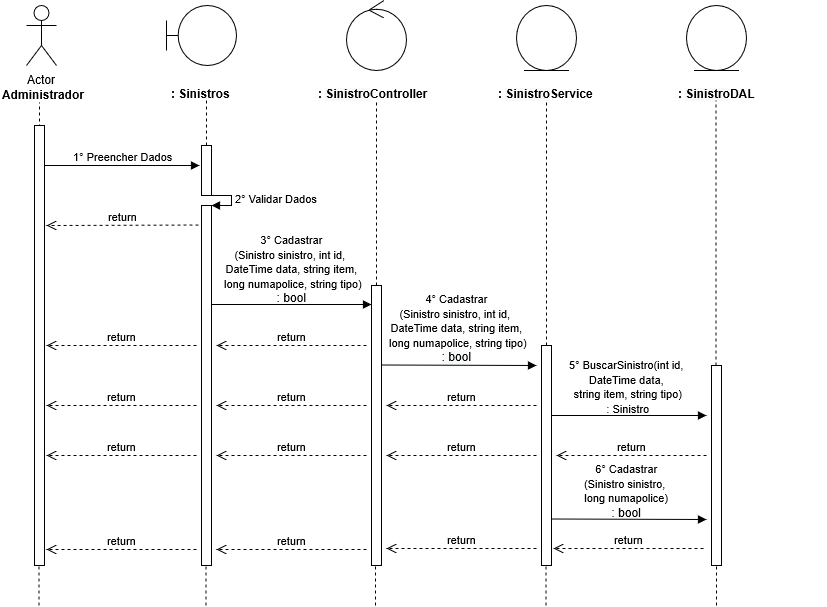

The diagram above was exported from draw.io. Its source (the exported page's mxGraphModel, read from the mxfile embedded in the PNG):
<mxGraphModel grid="1" shadow="0" math="0" pageHeight="1169" pageWidth="827" pageScale="1" page="1" fold="1" arrows="1" connect="1" tooltips="1" guides="1" gridSize="10" dy="599" dx="1038">
  <root>
    <mxCell id="0" />
    <mxCell id="1" parent="0" />
    <mxCell id="0rl8sCd2smoYntP0GRUY-1" value="Actor" parent="1" vertex="1" style="shape=umlActor;verticalLabelPosition=bottom;labelBackgroundColor=#ffffff;verticalAlign=top;html=1;">
      <mxGeometry as="geometry" height="60" width="30" y="40" x="120" />
    </mxCell>
    <mxCell id="0rl8sCd2smoYntP0GRUY-3" value="&lt;b&gt;Administrador&lt;/b&gt;" parent="1" vertex="1" style="text;html=1;resizable=0;points=[];autosize=1;align=left;verticalAlign=top;spacingTop=-4;">
      <mxGeometry as="geometry" height="20" width="100" y="120" x="94" />
    </mxCell>
    <mxCell id="0rl8sCd2smoYntP0GRUY-4" value="" parent="1" style="endArrow=none;dashed=1;html=1;entryX=0.511;entryY=1.25;entryDx=0;entryDy=0;entryPerimeter=0;" edge="1">
      <mxGeometry as="geometry" height="50" width="50" relative="1">
        <mxPoint as="sourcePoint" y="480" x="133" />
        <mxPoint as="targetPoint" y="137" x="132.99" />
      </mxGeometry>
    </mxCell>
    <mxCell id="0rl8sCd2smoYntP0GRUY-8" value="" parent="1" vertex="1" style="shape=umlBoundary;whiteSpace=wrap;html=1;">
      <mxGeometry as="geometry" height="60" width="70" y="40" x="260" />
    </mxCell>
    <mxCell id="0rl8sCd2smoYntP0GRUY-11" value="&lt;b&gt;: Sinistros&lt;/b&gt;" parent="1" vertex="1" style="text;html=1;">
      <mxGeometry as="geometry" height="30" width="150" y="115" x="263" />
    </mxCell>
    <mxCell id="0rl8sCd2smoYntP0GRUY-12" source="0rl8sCd2smoYntP0GRUY-24" value="" parent="1" style="endArrow=none;dashed=1;html=1;entryX=0.511;entryY=1.25;entryDx=0;entryDy=0;entryPerimeter=0;" edge="1">
      <mxGeometry as="geometry" height="50" width="50" relative="1">
        <mxPoint as="sourcePoint" y="480" x="300" />
        <mxPoint as="targetPoint" y="135" x="299.99" />
      </mxGeometry>
    </mxCell>
    <mxCell id="0rl8sCd2smoYntP0GRUY-13" value="" parent="1" vertex="1" style="ellipse;shape=umlControl;whiteSpace=wrap;html=1;">
      <mxGeometry as="geometry" height="70" width="60" y="35" x="440" />
    </mxCell>
    <mxCell id="0rl8sCd2smoYntP0GRUY-14" value="&lt;b&gt;: &lt;/b&gt;&lt;span style=&quot;display: inline ; float: none ; background-color: rgb(248 , 249 , 250) ; color: rgb(0 , 0 , 0) ; font-family: &amp;#34;helvetica&amp;#34; ; font-size: 12px ; font-style: normal ; font-variant: normal ; font-weight: 700 ; letter-spacing: normal ; text-align: left ; text-decoration: none ; text-indent: 0px ; text-transform: none ; white-space: nowrap ; word-spacing: 0px&quot;&gt;Sinistro&lt;/span&gt;&lt;b&gt;Controller&lt;/b&gt;" parent="1" vertex="1" style="text;html=1;">
      <mxGeometry as="geometry" height="30" width="150" y="115" x="410" />
    </mxCell>
    <mxCell id="0rl8sCd2smoYntP0GRUY-15" source="0rl8sCd2smoYntP0GRUY-33" value="" parent="1" style="endArrow=none;dashed=1;html=1;entryX=0.511;entryY=1.25;entryDx=0;entryDy=0;entryPerimeter=0;" edge="1">
      <mxGeometry as="geometry" height="50" width="50" relative="1">
        <mxPoint as="sourcePoint" y="480" x="470" />
        <mxPoint as="targetPoint" y="135" x="469.99" />
      </mxGeometry>
    </mxCell>
    <mxCell id="0rl8sCd2smoYntP0GRUY-16" value="" parent="1" vertex="1" style="ellipse;shape=umlEntity;whiteSpace=wrap;html=1;">
      <mxGeometry as="geometry" height="65" width="60" y="40" x="610" />
    </mxCell>
    <mxCell id="0rl8sCd2smoYntP0GRUY-17" value="&lt;b&gt;: &lt;/b&gt;&lt;span style=&quot;display: inline ; float: none ; background-color: rgb(248 , 249 , 250) ; color: rgb(0 , 0 , 0) ; font-family: &amp;#34;helvetica&amp;#34; ; font-size: 12px ; font-style: normal ; font-variant: normal ; font-weight: 700 ; letter-spacing: normal ; text-align: left ; text-decoration: none ; text-indent: 0px ; text-transform: none ; white-space: nowrap ; word-spacing: 0px&quot;&gt;Sinistro&lt;/span&gt;&lt;b&gt;Service&lt;/b&gt;" parent="1" vertex="1" style="text;html=1;">
      <mxGeometry as="geometry" height="30" width="150" y="115" x="590" />
    </mxCell>
    <mxCell id="0rl8sCd2smoYntP0GRUY-18" value="" parent="1" vertex="1" style="ellipse;shape=umlEntity;whiteSpace=wrap;html=1;">
      <mxGeometry as="geometry" height="65" width="60" y="40" x="780" />
    </mxCell>
    <mxCell id="0rl8sCd2smoYntP0GRUY-19" value="&lt;b&gt;: &lt;/b&gt;&lt;span style=&quot;display: inline ; float: none ; background-color: rgb(248 , 249 , 250) ; color: rgb(0 , 0 , 0) ; font-family: &amp;#34;helvetica&amp;#34; ; font-size: 12px ; font-style: normal ; font-variant: normal ; font-weight: 700 ; letter-spacing: normal ; text-align: left ; text-decoration: none ; text-indent: 0px ; text-transform: none ; white-space: nowrap ; word-spacing: 0px&quot;&gt;Sinistro&lt;/span&gt;&lt;b&gt;DAL&lt;/b&gt;" parent="1" vertex="1" style="text;html=1;">
      <mxGeometry as="geometry" height="30" width="150" y="115" x="770" />
    </mxCell>
    <mxCell id="0rl8sCd2smoYntP0GRUY-20" source="0rl8sCd2smoYntP0GRUY-40" value="" parent="1" style="endArrow=none;dashed=1;html=1;entryX=0.511;entryY=1.25;entryDx=0;entryDy=0;entryPerimeter=0;" edge="1">
      <mxGeometry as="geometry" height="50" width="50" relative="1">
        <mxPoint as="sourcePoint" y="479" x="640" />
        <mxPoint as="targetPoint" y="134" x="639.99" />
      </mxGeometry>
    </mxCell>
    <mxCell id="0rl8sCd2smoYntP0GRUY-21" source="0rl8sCd2smoYntP0GRUY-45" value="" parent="1" style="endArrow=none;dashed=1;html=1;entryX=0.511;entryY=1.25;entryDx=0;entryDy=0;entryPerimeter=0;" edge="1">
      <mxGeometry as="geometry" height="50" width="50" relative="1">
        <mxPoint as="sourcePoint" y="480" x="809.5" />
        <mxPoint as="targetPoint" y="135" x="809.49" />
      </mxGeometry>
    </mxCell>
    <mxCell id="0rl8sCd2smoYntP0GRUY-22" source="0rl8sCd2smoYntP0GRUY-37" value="1° Preencher Dados" parent="1" style="html=1;verticalAlign=bottom;endArrow=block;" edge="1">
      <mxGeometry as="geometry" width="80" relative="1">
        <mxPoint as="sourcePoint" y="200" x="133" />
        <mxPoint as="targetPoint" y="200" x="293" />
        <mxPoint as="offset" />
      </mxGeometry>
    </mxCell>
    <mxCell id="0rl8sCd2smoYntP0GRUY-24" value="" parent="1" vertex="1" style="html=1;points=[];perimeter=orthogonalPerimeter;">
      <mxGeometry as="geometry" height="50" width="10" y="180" x="295" />
    </mxCell>
    <mxCell id="0rl8sCd2smoYntP0GRUY-25" source="0rl8sCd2smoYntP0GRUY-26" value="" parent="1" style="endArrow=none;dashed=1;html=1;entryX=0.511;entryY=1.25;entryDx=0;entryDy=0;entryPerimeter=0;" edge="1" target="0rl8sCd2smoYntP0GRUY-24">
      <mxGeometry as="geometry" height="50" width="50" relative="1">
        <mxPoint as="sourcePoint" y="480" x="300" />
        <mxPoint as="targetPoint" y="135" x="299.99" />
      </mxGeometry>
    </mxCell>
    <mxCell id="0rl8sCd2smoYntP0GRUY-27" value="2° Validar Dados" parent="1" style="edgeStyle=orthogonalEdgeStyle;html=1;align=left;spacingLeft=2;endArrow=block;rounded=0;entryX=1;entryY=0;" edge="1" target="0rl8sCd2smoYntP0GRUY-26">
      <mxGeometry as="geometry" relative="1">
        <mxPoint as="sourcePoint" y="230" x="300" />
        <Array as="points">
          <mxPoint y="230" x="325" />
        </Array>
      </mxGeometry>
    </mxCell>
    <mxCell id="0rl8sCd2smoYntP0GRUY-26" value="" parent="1" vertex="1" style="html=1;points=[];perimeter=orthogonalPerimeter;">
      <mxGeometry as="geometry" height="360" width="10" y="240" x="295" />
    </mxCell>
    <mxCell id="0rl8sCd2smoYntP0GRUY-29" value="return" parent="1" style="html=1;verticalAlign=bottom;endArrow=open;dashed=1;endSize=8;" edge="1">
      <mxGeometry as="geometry" relative="1">
        <mxPoint as="sourcePoint" y="259.5" x="292" />
        <mxPoint as="targetPoint" y="260" x="140" />
      </mxGeometry>
    </mxCell>
    <mxCell id="0rl8sCd2smoYntP0GRUY-30" value="" parent="1" style="html=1;verticalAlign=bottom;endArrow=block;" edge="1">
      <mxGeometry as="geometry" width="80" relative="1">
        <mxPoint as="sourcePoint" y="339" x="305" />
        <mxPoint as="targetPoint" y="339" x="465" />
      </mxGeometry>
    </mxCell>
    <mxCell id="0rl8sCd2smoYntP0GRUY-31" value="&lt;span style=&quot;font-size: 11px&quot;&gt;3° Cadastrar&lt;br&gt;(Sinistro sinistro, int id,&amp;nbsp;&lt;br&gt;DateTime data, string item,&lt;br&gt;&amp;nbsp;long numapolice, string tipo)&lt;br&gt;&lt;/span&gt;: bool" parent="1" vertex="1" style="text;html=1;resizable=0;points=[];autosize=1;align=center;verticalAlign=top;spacingTop=-4;">
      <mxGeometry as="geometry" height="70" width="160" y="265" x="305" />
    </mxCell>
    <mxCell id="0rl8sCd2smoYntP0GRUY-33" value="" parent="1" vertex="1" style="html=1;points=[];perimeter=orthogonalPerimeter;">
      <mxGeometry as="geometry" height="280" width="10" y="320" x="465" />
    </mxCell>
    <mxCell id="0rl8sCd2smoYntP0GRUY-35" value="return" parent="1" style="html=1;verticalAlign=bottom;endArrow=open;dashed=1;endSize=8;" edge="1">
      <mxGeometry as="geometry" relative="1">
        <mxPoint as="sourcePoint" y="380" x="460" />
        <mxPoint as="targetPoint" y="380" x="310" />
      </mxGeometry>
    </mxCell>
    <mxCell id="0rl8sCd2smoYntP0GRUY-36" value="return" parent="1" style="html=1;verticalAlign=bottom;endArrow=open;dashed=1;endSize=8;" edge="1">
      <mxGeometry as="geometry" relative="1">
        <mxPoint as="sourcePoint" y="380" x="290" />
        <mxPoint as="targetPoint" y="380" x="140" />
      </mxGeometry>
    </mxCell>
    <mxCell id="0rl8sCd2smoYntP0GRUY-37" value="" parent="1" vertex="1" style="html=1;points=[];perimeter=orthogonalPerimeter;">
      <mxGeometry as="geometry" height="440" width="10" y="160" x="128" />
    </mxCell>
    <mxCell id="0rl8sCd2smoYntP0GRUY-39" value="" parent="1" style="html=1;verticalAlign=bottom;endArrow=block;" edge="1">
      <mxGeometry as="geometry" width="80" relative="1">
        <mxPoint as="sourcePoint" y="399.5" x="475" />
        <mxPoint as="targetPoint" y="400" x="630" />
      </mxGeometry>
    </mxCell>
    <mxCell id="0rl8sCd2smoYntP0GRUY-40" value="" parent="1" vertex="1" style="html=1;points=[];perimeter=orthogonalPerimeter;">
      <mxGeometry as="geometry" height="220" width="10" y="380" x="635" />
    </mxCell>
    <mxCell id="0rl8sCd2smoYntP0GRUY-42" value="return" parent="1" style="html=1;verticalAlign=bottom;endArrow=open;dashed=1;endSize=8;" edge="1">
      <mxGeometry as="geometry" relative="1">
        <mxPoint as="sourcePoint" y="440" x="630" />
        <mxPoint as="targetPoint" y="440" x="480" />
      </mxGeometry>
    </mxCell>
    <mxCell id="0rl8sCd2smoYntP0GRUY-43" value="return" parent="1" style="html=1;verticalAlign=bottom;endArrow=open;dashed=1;endSize=8;" edge="1">
      <mxGeometry as="geometry" relative="1">
        <mxPoint as="sourcePoint" y="440" x="460" />
        <mxPoint as="targetPoint" y="440" x="310" />
      </mxGeometry>
    </mxCell>
    <mxCell id="0rl8sCd2smoYntP0GRUY-44" value="return" parent="1" style="html=1;verticalAlign=bottom;endArrow=open;dashed=1;endSize=8;" edge="1">
      <mxGeometry as="geometry" relative="1">
        <mxPoint as="sourcePoint" y="440" x="290" />
        <mxPoint as="targetPoint" y="440" x="140" />
      </mxGeometry>
    </mxCell>
    <mxCell id="0rl8sCd2smoYntP0GRUY-45" value="" parent="1" vertex="1" style="html=1;points=[];perimeter=orthogonalPerimeter;">
      <mxGeometry as="geometry" height="200" width="10" y="400" x="805" />
    </mxCell>
    <mxCell id="0rl8sCd2smoYntP0GRUY-49" value="" parent="1" style="html=1;verticalAlign=bottom;endArrow=block;" edge="1">
      <mxGeometry as="geometry" width="80" relative="1">
        <mxPoint as="sourcePoint" y="450" x="645" />
        <mxPoint as="targetPoint" y="450" x="800" />
      </mxGeometry>
    </mxCell>
    <mxCell id="0rl8sCd2smoYntP0GRUY-50" value="return" parent="1" style="html=1;verticalAlign=bottom;endArrow=open;dashed=1;endSize=8;" edge="1">
      <mxGeometry as="geometry" relative="1">
        <mxPoint as="sourcePoint" y="490" x="800" />
        <mxPoint as="targetPoint" y="490" x="650" />
      </mxGeometry>
    </mxCell>
    <mxCell id="0rl8sCd2smoYntP0GRUY-51" value="return" parent="1" style="html=1;verticalAlign=bottom;endArrow=open;dashed=1;endSize=8;" edge="1">
      <mxGeometry as="geometry" relative="1">
        <mxPoint as="sourcePoint" y="490" x="630" />
        <mxPoint as="targetPoint" y="490" x="480" />
      </mxGeometry>
    </mxCell>
    <mxCell id="0rl8sCd2smoYntP0GRUY-52" value="return" parent="1" style="html=1;verticalAlign=bottom;endArrow=open;dashed=1;endSize=8;" edge="1">
      <mxGeometry as="geometry" relative="1">
        <mxPoint as="sourcePoint" y="490" x="460" />
        <mxPoint as="targetPoint" y="490" x="310" />
      </mxGeometry>
    </mxCell>
    <mxCell id="0rl8sCd2smoYntP0GRUY-53" value="return" parent="1" style="html=1;verticalAlign=bottom;endArrow=open;dashed=1;endSize=8;" edge="1">
      <mxGeometry as="geometry" relative="1">
        <mxPoint as="sourcePoint" y="490" x="290" />
        <mxPoint as="targetPoint" y="490" x="140" />
      </mxGeometry>
    </mxCell>
    <mxCell id="0rl8sCd2smoYntP0GRUY-55" value="" parent="1" style="html=1;verticalAlign=bottom;endArrow=block;" edge="1">
      <mxGeometry as="geometry" width="80" relative="1">
        <mxPoint as="sourcePoint" y="553.5" x="645" />
        <mxPoint as="targetPoint" y="554" x="800" />
      </mxGeometry>
    </mxCell>
    <mxCell id="0rl8sCd2smoYntP0GRUY-56" value="return" parent="1" style="html=1;verticalAlign=bottom;endArrow=open;dashed=1;endSize=8;" edge="1">
      <mxGeometry as="geometry" relative="1">
        <mxPoint as="sourcePoint" y="583" x="797" />
        <mxPoint as="targetPoint" y="583" x="647" />
      </mxGeometry>
    </mxCell>
    <mxCell id="0rl8sCd2smoYntP0GRUY-57" value="return" parent="1" style="html=1;verticalAlign=bottom;endArrow=open;dashed=1;endSize=8;" edge="1">
      <mxGeometry as="geometry" relative="1">
        <mxPoint as="sourcePoint" y="583" x="630" />
        <mxPoint as="targetPoint" y="583" x="480" />
      </mxGeometry>
    </mxCell>
    <mxCell id="0rl8sCd2smoYntP0GRUY-58" value="return" parent="1" style="html=1;verticalAlign=bottom;endArrow=open;dashed=1;endSize=8;" edge="1">
      <mxGeometry as="geometry" relative="1">
        <mxPoint as="sourcePoint" y="584" x="460" />
        <mxPoint as="targetPoint" y="584" x="310" />
      </mxGeometry>
    </mxCell>
    <mxCell id="0rl8sCd2smoYntP0GRUY-59" value="return" parent="1" style="html=1;verticalAlign=bottom;endArrow=open;dashed=1;endSize=8;" edge="1">
      <mxGeometry as="geometry" relative="1">
        <mxPoint as="sourcePoint" y="584" x="290" />
        <mxPoint as="targetPoint" y="584" x="140" />
      </mxGeometry>
    </mxCell>
    <mxCell id="0rl8sCd2smoYntP0GRUY-60" value="" parent="1" style="endArrow=none;dashed=1;html=1;" edge="1">
      <mxGeometry as="geometry" height="50" width="50" relative="1">
        <mxPoint as="sourcePoint" y="640" x="132.5" />
        <mxPoint as="targetPoint" y="600" x="132.5" />
      </mxGeometry>
    </mxCell>
    <mxCell id="0rl8sCd2smoYntP0GRUY-61" value="" parent="1" style="endArrow=none;dashed=1;html=1;" edge="1">
      <mxGeometry as="geometry" height="50" width="50" relative="1">
        <mxPoint as="sourcePoint" y="640" x="299.5" />
        <mxPoint as="targetPoint" y="600" x="299.5" />
      </mxGeometry>
    </mxCell>
    <mxCell id="0rl8sCd2smoYntP0GRUY-62" value="" parent="1" style="endArrow=none;dashed=1;html=1;" edge="1">
      <mxGeometry as="geometry" height="50" width="50" relative="1">
        <mxPoint as="sourcePoint" y="640" x="469" />
        <mxPoint as="targetPoint" y="600" x="469" />
      </mxGeometry>
    </mxCell>
    <mxCell id="0rl8sCd2smoYntP0GRUY-63" value="" parent="1" style="endArrow=none;dashed=1;html=1;" edge="1">
      <mxGeometry as="geometry" height="50" width="50" relative="1">
        <mxPoint as="sourcePoint" y="640" x="639.5" />
        <mxPoint as="targetPoint" y="600" x="639.5" />
      </mxGeometry>
    </mxCell>
    <mxCell id="0rl8sCd2smoYntP0GRUY-64" value="" parent="1" style="endArrow=none;dashed=1;html=1;" edge="1">
      <mxGeometry as="geometry" height="50" width="50" relative="1">
        <mxPoint as="sourcePoint" y="640" x="810" />
        <mxPoint as="targetPoint" y="600" x="810" />
      </mxGeometry>
    </mxCell>
    <mxCell id="TjRVzkxQD6MoFIfPdHV0-2" value="&lt;span style=&quot;font-size: 11px&quot;&gt;4° &lt;span style=&quot;color: rgb(0 , 0 , 0) ; font-family: &amp;#34;helvetica&amp;#34; ; font-size: 11px ; font-style: normal ; font-variant: normal ; font-weight: 400 ; letter-spacing: normal ; text-align: center ; text-decoration: none ; text-indent: 0px ; text-transform: none ; white-space: nowrap ; word-spacing: 0px&quot;&gt;Cadastrar&lt;br&gt;(Sinistro sinistro, int id,&amp;nbsp;&lt;br&gt;DateTime data, string item,&lt;br&gt;&amp;nbsp;long numapolice, string tipo)&lt;br&gt;&lt;/span&gt;&lt;span style=&quot;display: inline ; float: none ; background-color: rgb(248 , 249 , 250) ; color: rgb(0 , 0 , 0) ; font-family: &amp;#34;helvetica&amp;#34; ; font-size: 12px ; font-style: normal ; font-variant: normal ; font-weight: normal ; letter-spacing: normal ; line-height: 1.2 ; overflow-wrap: normal ; text-align: center ; text-decoration: none ; text-indent: 0px ; text-transform: none ; white-space: nowrap ; word-spacing: 0px&quot;&gt;: bool&lt;/span&gt;&lt;/span&gt;" parent="1" vertex="1" style="text;html=1;resizable=0;points=[];autosize=1;align=center;verticalAlign=top;spacingTop=-4;">
      <mxGeometry as="geometry" height="70" width="160" y="324" x="470" />
    </mxCell>
    <mxCell id="TjRVzkxQD6MoFIfPdHV0-3" value="&lt;span style=&quot;font-size: 11px&quot;&gt;5°&amp;nbsp;BuscarSinistro(int id,&amp;nbsp;&lt;br&gt;DateTime data,&amp;nbsp;&lt;br&gt;string item, string tipo)&lt;br&gt;: Sinistro&lt;br&gt;&lt;/span&gt;" parent="1" vertex="1" style="text;html=1;resizable=0;points=[];autosize=1;align=center;verticalAlign=top;spacingTop=-4;">
      <mxGeometry as="geometry" height="60" width="130" y="390" x="657" />
    </mxCell>
    <mxCell id="TjRVzkxQD6MoFIfPdHV0-4" value="&lt;span style=&quot;font-size: 11px&quot;&gt;6°&amp;nbsp;Cadastrar&lt;br&gt;(Sinistro sinistro,&amp;nbsp;&lt;br&gt;long numapolice)&lt;br&gt;&lt;/span&gt;: bool" parent="1" vertex="1" style="text;html=1;resizable=0;points=[];autosize=1;align=center;verticalAlign=top;spacingTop=-4;">
      <mxGeometry as="geometry" height="60" width="100" y="494" x="670" />
    </mxCell>
  </root>
</mxGraphModel>